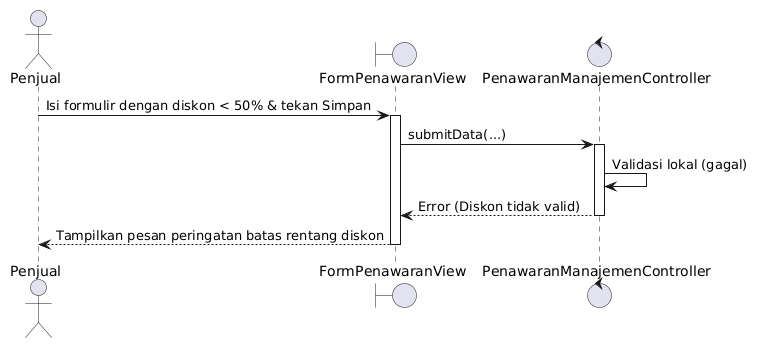

The diagram above was rendered by PlantUML. Its source (embedded in the PNG):
@startuml
actor Penjual
boundary FormPenawaranView
control PenawaranManajemenController

Penjual -> FormPenawaranView : Isi formulir dengan diskon < 50% & tekan Simpan
activate FormPenawaranView
FormPenawaranView -> PenawaranManajemenController : submitData(...)
activate PenawaranManajemenController
PenawaranManajemenController -> PenawaranManajemenController : Validasi lokal (gagal)
PenawaranManajemenController --> FormPenawaranView : Error (Diskon tidak valid)
deactivate PenawaranManajemenController
FormPenawaranView --> Penjual : Tampilkan pesan peringatan batas rentang diskon
deactivate FormPenawaranView
@enduml